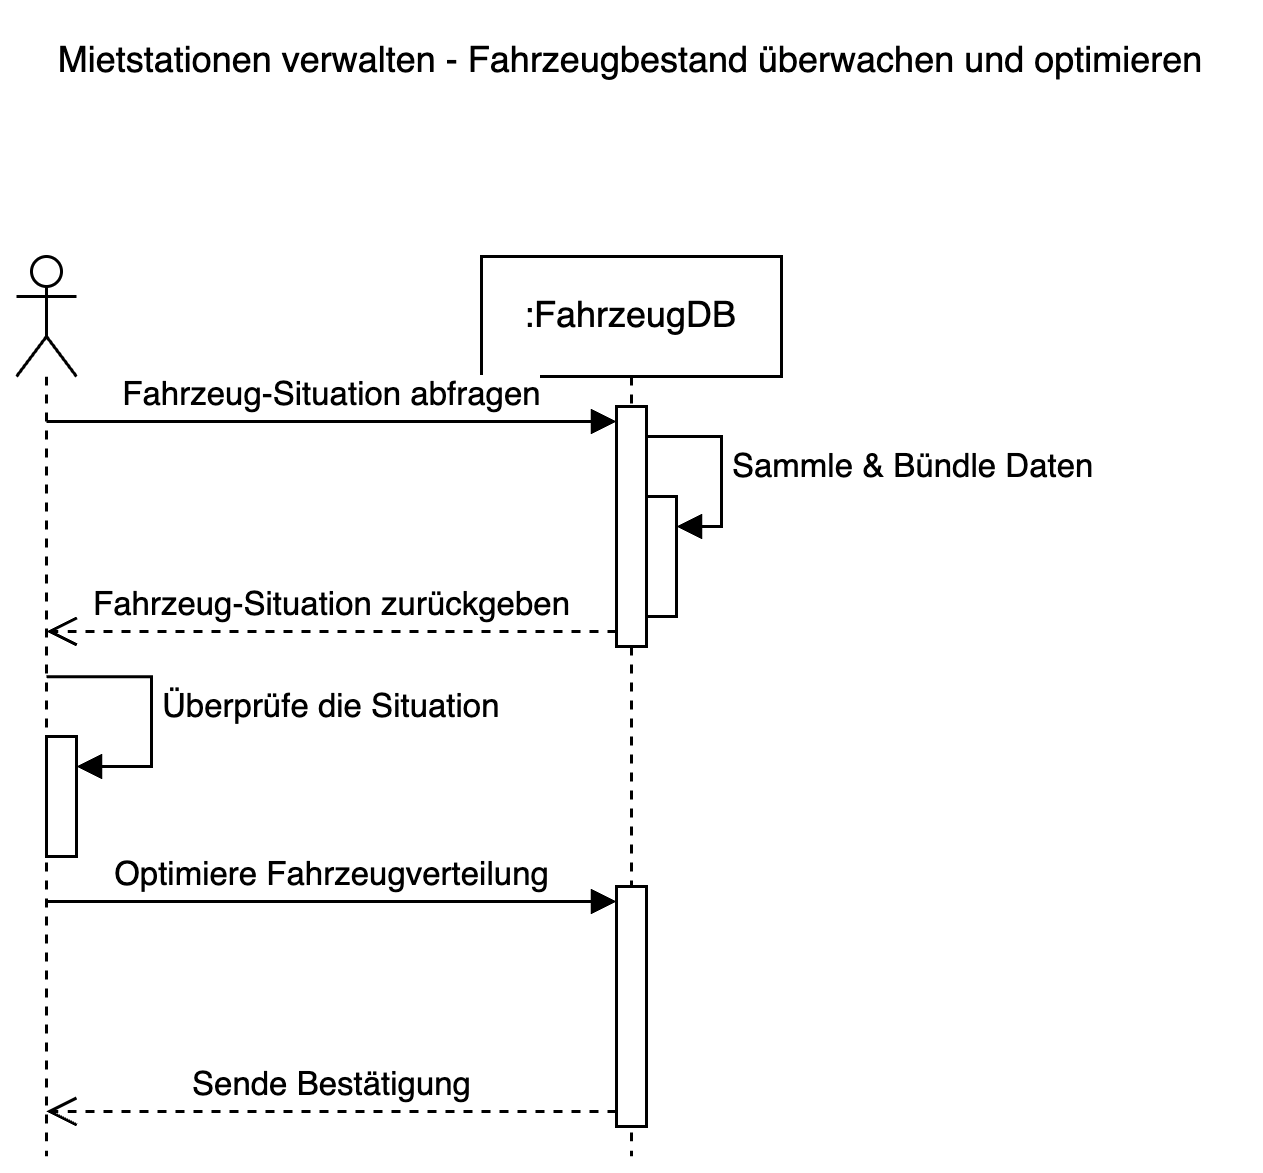

The diagram above was exported from draw.io. Its source (the exported page's mxGraphModel, read from the mxfile embedded in the PNG):
<mxGraphModel dx="720" dy="379" grid="1" gridSize="10" guides="1" tooltips="1" connect="1" arrows="1" fold="1" page="1" pageScale="1" pageWidth="850" pageHeight="1100" math="0" shadow="0">
  <root>
    <mxCell id="0" />
    <mxCell id="1" parent="0" />
    <mxCell id="IiuVWoO3KjwWRpNhEiY8-1" value="" style="shape=umlLifeline;perimeter=lifelinePerimeter;whiteSpace=wrap;html=1;container=1;dropTarget=0;collapsible=0;recursiveResize=0;outlineConnect=0;portConstraint=eastwest;newEdgeStyle={&quot;curved&quot;:0,&quot;rounded&quot;:0};participant=umlActor;" parent="1" vertex="1">
      <mxGeometry x="270" y="300" width="20" height="300" as="geometry" />
    </mxCell>
    <mxCell id="IiuVWoO3KjwWRpNhEiY8-10" value="" style="html=1;points=[[0,0,0,0,5],[0,1,0,0,-5],[1,0,0,0,5],[1,1,0,0,-5]];perimeter=orthogonalPerimeter;outlineConnect=0;targetShapes=umlLifeline;portConstraint=eastwest;newEdgeStyle={&quot;curved&quot;:0,&quot;rounded&quot;:0};" parent="IiuVWoO3KjwWRpNhEiY8-1" vertex="1">
      <mxGeometry x="10" y="160" width="10" height="40" as="geometry" />
    </mxCell>
    <mxCell id="IiuVWoO3KjwWRpNhEiY8-11" value="Überprüfe die Situation" style="html=1;align=left;spacingLeft=2;endArrow=block;rounded=0;edgeStyle=orthogonalEdgeStyle;curved=0;rounded=0;exitX=0.5;exitY=0.467;exitDx=0;exitDy=0;exitPerimeter=0;" parent="IiuVWoO3KjwWRpNhEiY8-1" source="IiuVWoO3KjwWRpNhEiY8-1" target="IiuVWoO3KjwWRpNhEiY8-10" edge="1">
      <mxGeometry relative="1" as="geometry">
        <mxPoint x="15" y="140" as="sourcePoint" />
        <Array as="points">
          <mxPoint x="45" y="140" />
          <mxPoint x="45" y="170" />
        </Array>
      </mxGeometry>
    </mxCell>
    <mxCell id="IiuVWoO3KjwWRpNhEiY8-2" value=":FahrzeugDB" style="shape=umlLifeline;perimeter=lifelinePerimeter;whiteSpace=wrap;html=1;container=1;dropTarget=0;collapsible=0;recursiveResize=0;outlineConnect=0;portConstraint=eastwest;newEdgeStyle={&quot;curved&quot;:0,&quot;rounded&quot;:0};" parent="1" vertex="1">
      <mxGeometry x="425" y="300" width="100" height="300" as="geometry" />
    </mxCell>
    <mxCell id="IiuVWoO3KjwWRpNhEiY8-5" value="" style="html=1;points=[[0,0,0,0,5],[0,1,0,0,-5],[1,0,0,0,5],[1,1,0,0,-5]];perimeter=orthogonalPerimeter;outlineConnect=0;targetShapes=umlLifeline;portConstraint=eastwest;newEdgeStyle={&quot;curved&quot;:0,&quot;rounded&quot;:0};" parent="IiuVWoO3KjwWRpNhEiY8-2" vertex="1">
      <mxGeometry x="45" y="50" width="10" height="80" as="geometry" />
    </mxCell>
    <mxCell id="IiuVWoO3KjwWRpNhEiY8-12" value="" style="html=1;points=[[0,0,0,0,5],[0,1,0,0,-5],[1,0,0,0,5],[1,1,0,0,-5]];perimeter=orthogonalPerimeter;outlineConnect=0;targetShapes=umlLifeline;portConstraint=eastwest;newEdgeStyle={&quot;curved&quot;:0,&quot;rounded&quot;:0};" parent="IiuVWoO3KjwWRpNhEiY8-2" vertex="1">
      <mxGeometry x="45" y="210" width="10" height="80" as="geometry" />
    </mxCell>
    <mxCell id="IiuVWoO3KjwWRpNhEiY8-15" value="" style="html=1;points=[[0,0,0,0,5],[0,1,0,0,-5],[1,0,0,0,5],[1,1,0,0,-5]];perimeter=orthogonalPerimeter;outlineConnect=0;targetShapes=umlLifeline;portConstraint=eastwest;newEdgeStyle={&quot;curved&quot;:0,&quot;rounded&quot;:0};" parent="IiuVWoO3KjwWRpNhEiY8-2" vertex="1">
      <mxGeometry x="55" y="80" width="10" height="40" as="geometry" />
    </mxCell>
    <mxCell id="IiuVWoO3KjwWRpNhEiY8-16" value="Sammle &amp;amp; Bündle Daten" style="html=1;align=left;spacingLeft=2;endArrow=block;rounded=0;edgeStyle=orthogonalEdgeStyle;curved=0;rounded=0;" parent="IiuVWoO3KjwWRpNhEiY8-2" target="IiuVWoO3KjwWRpNhEiY8-15" edge="1">
      <mxGeometry relative="1" as="geometry">
        <mxPoint x="55" y="60" as="sourcePoint" />
        <Array as="points">
          <mxPoint x="80" y="90" />
        </Array>
      </mxGeometry>
    </mxCell>
    <mxCell id="IiuVWoO3KjwWRpNhEiY8-4" value="Mietstationen verwalten - Fahrzeugbestand überwachen und optimieren" style="text;html=1;align=center;verticalAlign=middle;whiteSpace=wrap;rounded=0;" parent="1" vertex="1">
      <mxGeometry x="270" y="220" width="410" height="30" as="geometry" />
    </mxCell>
    <mxCell id="IiuVWoO3KjwWRpNhEiY8-6" value="Fahrzeug-Situation abfragen" style="html=1;verticalAlign=bottom;endArrow=block;curved=0;rounded=0;entryX=0;entryY=0;entryDx=0;entryDy=5;" parent="1" target="IiuVWoO3KjwWRpNhEiY8-5" edge="1">
      <mxGeometry relative="1" as="geometry">
        <mxPoint x="280" y="355" as="sourcePoint" />
      </mxGeometry>
    </mxCell>
    <mxCell id="IiuVWoO3KjwWRpNhEiY8-7" value="Fahrzeug-Situation zurückgeben" style="html=1;verticalAlign=bottom;endArrow=open;dashed=1;endSize=8;curved=0;rounded=0;exitX=0;exitY=1;exitDx=0;exitDy=-5;" parent="1" source="IiuVWoO3KjwWRpNhEiY8-5" edge="1">
      <mxGeometry relative="1" as="geometry">
        <mxPoint x="280" y="425" as="targetPoint" />
      </mxGeometry>
    </mxCell>
    <mxCell id="IiuVWoO3KjwWRpNhEiY8-13" value="Optimiere Fahrzeugverteilung" style="html=1;verticalAlign=bottom;endArrow=block;curved=0;rounded=0;entryX=0;entryY=0;entryDx=0;entryDy=5;" parent="1" source="IiuVWoO3KjwWRpNhEiY8-1" target="IiuVWoO3KjwWRpNhEiY8-12" edge="1">
      <mxGeometry relative="1" as="geometry">
        <mxPoint x="399.92857142857133" y="515" as="sourcePoint" />
      </mxGeometry>
    </mxCell>
    <mxCell id="IiuVWoO3KjwWRpNhEiY8-14" value="Sende Bestätigung" style="html=1;verticalAlign=bottom;endArrow=open;dashed=1;endSize=8;curved=0;rounded=0;exitX=0;exitY=1;exitDx=0;exitDy=-5;" parent="1" source="IiuVWoO3KjwWRpNhEiY8-12" target="IiuVWoO3KjwWRpNhEiY8-1" edge="1">
      <mxGeometry relative="1" as="geometry">
        <mxPoint x="400" y="585" as="targetPoint" />
      </mxGeometry>
    </mxCell>
  </root>
</mxGraphModel>